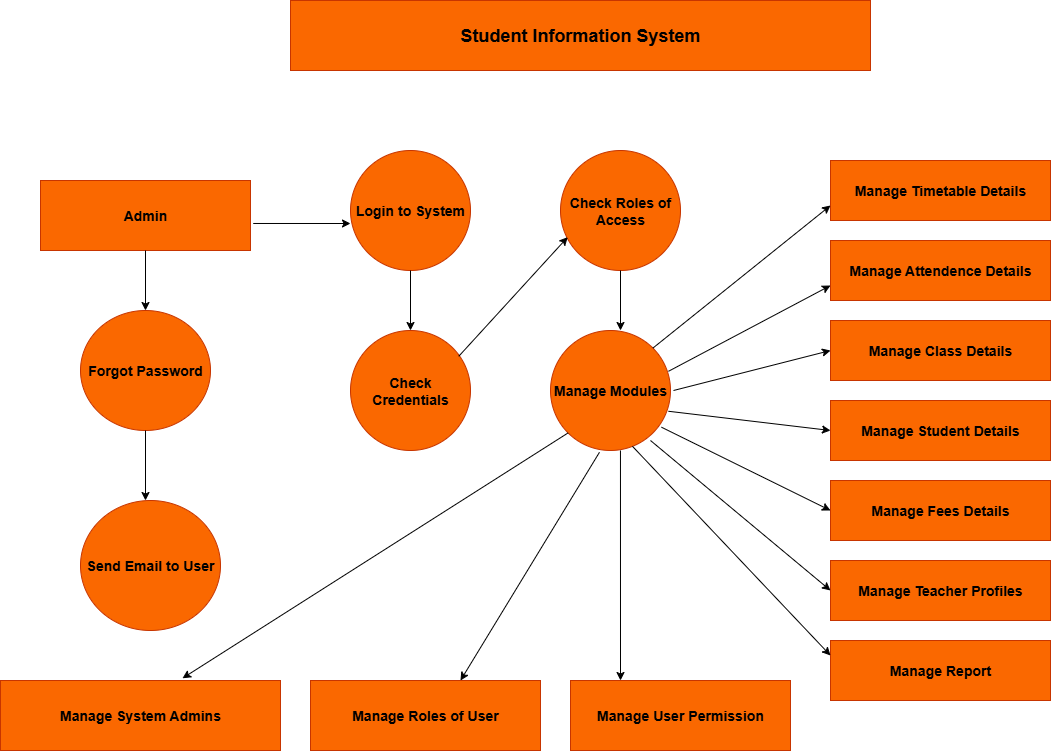

The diagram above was exported from draw.io. Its source (the exported page's mxGraphModel, read from the mxfile embedded in the PNG):
<mxGraphModel dx="2453" dy="865" grid="1" gridSize="10" guides="1" tooltips="1" connect="1" arrows="1" fold="1" page="1" pageScale="1" pageWidth="850" pageHeight="1100" math="0" shadow="0">
  <root>
    <mxCell id="0" />
    <mxCell id="1" parent="0" />
    <mxCell id="QeAGmWBD0C5o87kdgOcP-1" value="&lt;h2&gt;Student Information System&lt;/h2&gt;" style="rounded=0;whiteSpace=wrap;html=1;fillColor=#fa6800;fontColor=#000000;strokeColor=#C73500;" vertex="1" parent="1">
      <mxGeometry x="130" y="30" width="580" height="70" as="geometry" />
    </mxCell>
    <mxCell id="QeAGmWBD0C5o87kdgOcP-5" value="&lt;h3&gt;Admin&lt;/h3&gt;" style="rounded=0;whiteSpace=wrap;html=1;fillColor=#fa6800;fontColor=#000000;strokeColor=#C73500;" vertex="1" parent="1">
      <mxGeometry x="-120" y="210" width="210" height="70" as="geometry" />
    </mxCell>
    <mxCell id="QeAGmWBD0C5o87kdgOcP-6" value="" style="endArrow=classic;html=1;rounded=0;exitX=1.013;exitY=0.614;exitDx=0;exitDy=0;exitPerimeter=0;" edge="1" parent="1" source="QeAGmWBD0C5o87kdgOcP-5">
      <mxGeometry width="50" height="50" relative="1" as="geometry">
        <mxPoint x="360" y="330" as="sourcePoint" />
        <mxPoint x="190" y="253" as="targetPoint" />
      </mxGeometry>
    </mxCell>
    <mxCell id="QeAGmWBD0C5o87kdgOcP-8" value="&lt;h3&gt;Login to System&lt;/h3&gt;" style="ellipse;whiteSpace=wrap;html=1;fillColor=#fa6800;fontColor=#000000;strokeColor=#C73500;" vertex="1" parent="1">
      <mxGeometry x="190" y="180" width="120" height="120" as="geometry" />
    </mxCell>
    <mxCell id="QeAGmWBD0C5o87kdgOcP-9" value="" style="endArrow=classic;html=1;rounded=0;exitX=0.5;exitY=1;exitDx=0;exitDy=0;" edge="1" parent="1" source="QeAGmWBD0C5o87kdgOcP-5">
      <mxGeometry width="50" height="50" relative="1" as="geometry">
        <mxPoint x="360" y="330" as="sourcePoint" />
        <mxPoint x="-15" y="340" as="targetPoint" />
      </mxGeometry>
    </mxCell>
    <mxCell id="QeAGmWBD0C5o87kdgOcP-10" value="&lt;h3&gt;Forgot Password&lt;/h3&gt;" style="ellipse;whiteSpace=wrap;html=1;fillColor=#fa6800;fontColor=#000000;strokeColor=#C73500;" vertex="1" parent="1">
      <mxGeometry x="-80" y="340" width="130" height="120" as="geometry" />
    </mxCell>
    <mxCell id="QeAGmWBD0C5o87kdgOcP-12" value="" style="endArrow=classic;html=1;rounded=0;exitX=0.5;exitY=1;exitDx=0;exitDy=0;entryX=0.5;entryY=0;entryDx=0;entryDy=0;" edge="1" parent="1" source="QeAGmWBD0C5o87kdgOcP-8" target="QeAGmWBD0C5o87kdgOcP-13">
      <mxGeometry width="50" height="50" relative="1" as="geometry">
        <mxPoint x="350" y="330" as="sourcePoint" />
        <mxPoint x="255" y="360" as="targetPoint" />
      </mxGeometry>
    </mxCell>
    <mxCell id="QeAGmWBD0C5o87kdgOcP-13" value="&lt;h3&gt;Check Credentials&lt;/h3&gt;" style="ellipse;whiteSpace=wrap;html=1;fillColor=#fa6800;fontColor=#000000;strokeColor=#C73500;" vertex="1" parent="1">
      <mxGeometry x="190" y="360" width="120" height="120" as="geometry" />
    </mxCell>
    <mxCell id="QeAGmWBD0C5o87kdgOcP-14" value="&lt;h3&gt;Check Roles of Access&lt;/h3&gt;" style="ellipse;whiteSpace=wrap;html=1;fillColor=#fa6800;fontColor=#000000;strokeColor=#C73500;" vertex="1" parent="1">
      <mxGeometry x="400" y="180" width="120" height="120" as="geometry" />
    </mxCell>
    <mxCell id="QeAGmWBD0C5o87kdgOcP-15" value="" style="endArrow=classic;html=1;rounded=0;entryX=0.06;entryY=0.722;entryDx=0;entryDy=0;entryPerimeter=0;exitX=0.902;exitY=0.215;exitDx=0;exitDy=0;exitPerimeter=0;" edge="1" parent="1" source="QeAGmWBD0C5o87kdgOcP-13" target="QeAGmWBD0C5o87kdgOcP-14">
      <mxGeometry width="50" height="50" relative="1" as="geometry">
        <mxPoint x="330" y="380" as="sourcePoint" />
        <mxPoint x="400" y="280" as="targetPoint" />
      </mxGeometry>
    </mxCell>
    <mxCell id="QeAGmWBD0C5o87kdgOcP-16" value="&lt;h3&gt;Manage Timetable Details&lt;/h3&gt;" style="rounded=0;whiteSpace=wrap;html=1;fillColor=#fa6800;fontColor=#000000;strokeColor=#C73500;" vertex="1" parent="1">
      <mxGeometry x="670" y="190" width="220" height="60" as="geometry" />
    </mxCell>
    <mxCell id="QeAGmWBD0C5o87kdgOcP-17" value="&lt;h3&gt;Manage Modules&lt;/h3&gt;" style="ellipse;whiteSpace=wrap;html=1;fillColor=#fa6800;fontColor=#000000;strokeColor=#C73500;" vertex="1" parent="1">
      <mxGeometry x="390" y="360" width="120" height="120" as="geometry" />
    </mxCell>
    <mxCell id="QeAGmWBD0C5o87kdgOcP-18" value="" style="endArrow=classic;html=1;rounded=0;exitX=0.5;exitY=1;exitDx=0;exitDy=0;" edge="1" parent="1" source="QeAGmWBD0C5o87kdgOcP-14">
      <mxGeometry width="50" height="50" relative="1" as="geometry">
        <mxPoint x="460" y="310" as="sourcePoint" />
        <mxPoint x="460" y="360" as="targetPoint" />
      </mxGeometry>
    </mxCell>
    <mxCell id="QeAGmWBD0C5o87kdgOcP-19" value="&lt;h3&gt;Manage Attendence Details&lt;/h3&gt;" style="rounded=0;whiteSpace=wrap;html=1;fillColor=#fa6800;fontColor=#000000;strokeColor=#C73500;" vertex="1" parent="1">
      <mxGeometry x="670" y="270" width="220" height="60" as="geometry" />
    </mxCell>
    <mxCell id="QeAGmWBD0C5o87kdgOcP-20" value="&lt;h3&gt;Manage Class Details&lt;/h3&gt;" style="rounded=0;whiteSpace=wrap;html=1;fillColor=#fa6800;fontColor=#000000;strokeColor=#C73500;" vertex="1" parent="1">
      <mxGeometry x="670" y="350" width="220" height="60" as="geometry" />
    </mxCell>
    <mxCell id="QeAGmWBD0C5o87kdgOcP-21" value="" style="endArrow=classic;html=1;rounded=0;exitX=0.5;exitY=1;exitDx=0;exitDy=0;" edge="1" parent="1" source="QeAGmWBD0C5o87kdgOcP-10">
      <mxGeometry width="50" height="50" relative="1" as="geometry">
        <mxPoint x="430" y="440" as="sourcePoint" />
        <mxPoint x="-15" y="530" as="targetPoint" />
      </mxGeometry>
    </mxCell>
    <mxCell id="QeAGmWBD0C5o87kdgOcP-22" value="&lt;h3&gt;Send Email to User&lt;/h3&gt;" style="ellipse;whiteSpace=wrap;html=1;fillColor=#fa6800;fontColor=#000000;strokeColor=#C73500;" vertex="1" parent="1">
      <mxGeometry x="-80" y="530" width="140" height="130" as="geometry" />
    </mxCell>
    <mxCell id="QeAGmWBD0C5o87kdgOcP-23" value="&lt;h3&gt;Manage Student Details&lt;/h3&gt;" style="rounded=0;whiteSpace=wrap;html=1;fillColor=#fa6800;fontColor=#000000;strokeColor=#C73500;" vertex="1" parent="1">
      <mxGeometry x="670" y="430" width="220" height="60" as="geometry" />
    </mxCell>
    <mxCell id="QeAGmWBD0C5o87kdgOcP-24" value="&lt;h3&gt;Manage Fees Details&lt;/h3&gt;" style="rounded=0;whiteSpace=wrap;html=1;fillColor=#fa6800;fontColor=#000000;strokeColor=#C73500;" vertex="1" parent="1">
      <mxGeometry x="670" y="510" width="220" height="60" as="geometry" />
    </mxCell>
    <mxCell id="QeAGmWBD0C5o87kdgOcP-25" value="&lt;h3&gt;Manage Teacher Profiles&lt;/h3&gt;" style="rounded=0;whiteSpace=wrap;html=1;fillColor=#fa6800;fontColor=#000000;strokeColor=#C73500;" vertex="1" parent="1">
      <mxGeometry x="670" y="590" width="220" height="60" as="geometry" />
    </mxCell>
    <mxCell id="QeAGmWBD0C5o87kdgOcP-26" value="&lt;h3&gt;Manage Report&lt;/h3&gt;" style="rounded=0;whiteSpace=wrap;html=1;fillColor=#fa6800;fontColor=#000000;strokeColor=#C73500;" vertex="1" parent="1">
      <mxGeometry x="670" y="670" width="220" height="60" as="geometry" />
    </mxCell>
    <mxCell id="QeAGmWBD0C5o87kdgOcP-27" value="" style="endArrow=classic;html=1;rounded=0;exitX=1;exitY=0;exitDx=0;exitDy=0;entryX=0;entryY=0.75;entryDx=0;entryDy=0;" edge="1" parent="1" source="QeAGmWBD0C5o87kdgOcP-17" target="QeAGmWBD0C5o87kdgOcP-16">
      <mxGeometry width="50" height="50" relative="1" as="geometry">
        <mxPoint x="430" y="430" as="sourcePoint" />
        <mxPoint x="480" y="380" as="targetPoint" />
      </mxGeometry>
    </mxCell>
    <mxCell id="QeAGmWBD0C5o87kdgOcP-28" value="" style="endArrow=classic;html=1;rounded=0;exitX=0.983;exitY=0.34;exitDx=0;exitDy=0;exitPerimeter=0;entryX=0;entryY=0.75;entryDx=0;entryDy=0;" edge="1" parent="1" source="QeAGmWBD0C5o87kdgOcP-17" target="QeAGmWBD0C5o87kdgOcP-19">
      <mxGeometry width="50" height="50" relative="1" as="geometry">
        <mxPoint x="430" y="430" as="sourcePoint" />
        <mxPoint x="480" y="380" as="targetPoint" />
      </mxGeometry>
    </mxCell>
    <mxCell id="QeAGmWBD0C5o87kdgOcP-29" value="" style="endArrow=classic;html=1;rounded=0;entryX=0;entryY=0.5;entryDx=0;entryDy=0;" edge="1" parent="1" target="QeAGmWBD0C5o87kdgOcP-20">
      <mxGeometry width="50" height="50" relative="1" as="geometry">
        <mxPoint x="513" y="420" as="sourcePoint" />
        <mxPoint x="480" y="380" as="targetPoint" />
      </mxGeometry>
    </mxCell>
    <mxCell id="QeAGmWBD0C5o87kdgOcP-30" value="" style="endArrow=classic;html=1;rounded=0;exitX=0.983;exitY=0.673;exitDx=0;exitDy=0;exitPerimeter=0;entryX=0;entryY=0.5;entryDx=0;entryDy=0;" edge="1" parent="1" source="QeAGmWBD0C5o87kdgOcP-17" target="QeAGmWBD0C5o87kdgOcP-23">
      <mxGeometry width="50" height="50" relative="1" as="geometry">
        <mxPoint x="430" y="430" as="sourcePoint" />
        <mxPoint x="480" y="380" as="targetPoint" />
      </mxGeometry>
    </mxCell>
    <mxCell id="QeAGmWBD0C5o87kdgOcP-31" value="" style="endArrow=classic;html=1;rounded=0;exitX=0.925;exitY=0.806;exitDx=0;exitDy=0;entryX=0;entryY=0.5;entryDx=0;entryDy=0;exitPerimeter=0;" edge="1" parent="1" source="QeAGmWBD0C5o87kdgOcP-17" target="QeAGmWBD0C5o87kdgOcP-24">
      <mxGeometry width="50" height="50" relative="1" as="geometry">
        <mxPoint x="430" y="430" as="sourcePoint" />
        <mxPoint x="480" y="380" as="targetPoint" />
      </mxGeometry>
    </mxCell>
    <mxCell id="QeAGmWBD0C5o87kdgOcP-32" value="" style="endArrow=classic;html=1;rounded=0;entryX=0;entryY=0.5;entryDx=0;entryDy=0;" edge="1" parent="1" target="QeAGmWBD0C5o87kdgOcP-25">
      <mxGeometry width="50" height="50" relative="1" as="geometry">
        <mxPoint x="490" y="470" as="sourcePoint" />
        <mxPoint x="480" y="380" as="targetPoint" />
      </mxGeometry>
    </mxCell>
    <mxCell id="QeAGmWBD0C5o87kdgOcP-33" value="" style="endArrow=classic;html=1;rounded=0;entryX=0;entryY=0.25;entryDx=0;entryDy=0;exitX=0.683;exitY=0.965;exitDx=0;exitDy=0;exitPerimeter=0;" edge="1" parent="1" source="QeAGmWBD0C5o87kdgOcP-17" target="QeAGmWBD0C5o87kdgOcP-26">
      <mxGeometry width="50" height="50" relative="1" as="geometry">
        <mxPoint x="470" y="490" as="sourcePoint" />
        <mxPoint x="480" y="380" as="targetPoint" />
      </mxGeometry>
    </mxCell>
    <mxCell id="QeAGmWBD0C5o87kdgOcP-34" value="" style="endArrow=classic;html=1;rounded=0;exitX=0.583;exitY=1;exitDx=0;exitDy=0;exitPerimeter=0;" edge="1" parent="1" source="QeAGmWBD0C5o87kdgOcP-17">
      <mxGeometry width="50" height="50" relative="1" as="geometry">
        <mxPoint x="430" y="430" as="sourcePoint" />
        <mxPoint x="460" y="710" as="targetPoint" />
      </mxGeometry>
    </mxCell>
    <mxCell id="QeAGmWBD0C5o87kdgOcP-35" value="&lt;h3&gt;Manage User Permission&lt;/h3&gt;" style="rounded=0;whiteSpace=wrap;html=1;fillColor=#fa6800;fontColor=#000000;strokeColor=#C73500;" vertex="1" parent="1">
      <mxGeometry x="410" y="710" width="220" height="70" as="geometry" />
    </mxCell>
    <mxCell id="QeAGmWBD0C5o87kdgOcP-36" value="&lt;h3&gt;Manage Roles of User&lt;/h3&gt;" style="rounded=0;whiteSpace=wrap;html=1;fillColor=#fa6800;fontColor=#000000;strokeColor=#C73500;" vertex="1" parent="1">
      <mxGeometry x="150" y="710" width="230" height="70" as="geometry" />
    </mxCell>
    <mxCell id="QeAGmWBD0C5o87kdgOcP-37" value="" style="endArrow=classic;html=1;rounded=0;exitX=0.408;exitY=1.015;exitDx=0;exitDy=0;exitPerimeter=0;" edge="1" parent="1" source="QeAGmWBD0C5o87kdgOcP-17">
      <mxGeometry width="50" height="50" relative="1" as="geometry">
        <mxPoint x="430" y="590" as="sourcePoint" />
        <mxPoint x="300" y="710" as="targetPoint" />
      </mxGeometry>
    </mxCell>
    <mxCell id="QeAGmWBD0C5o87kdgOcP-38" value="&lt;h3&gt;Manage System Admins&lt;/h3&gt;" style="rounded=0;whiteSpace=wrap;html=1;fillColor=#fa6800;fontColor=#000000;strokeColor=#C73500;" vertex="1" parent="1">
      <mxGeometry x="-160" y="710" width="280" height="70" as="geometry" />
    </mxCell>
    <mxCell id="QeAGmWBD0C5o87kdgOcP-39" value="" style="endArrow=classic;html=1;rounded=0;exitX=0;exitY=1;exitDx=0;exitDy=0;entryX=0.65;entryY=-0.032;entryDx=0;entryDy=0;entryPerimeter=0;" edge="1" parent="1" source="QeAGmWBD0C5o87kdgOcP-17" target="QeAGmWBD0C5o87kdgOcP-38">
      <mxGeometry width="50" height="50" relative="1" as="geometry">
        <mxPoint x="430" y="590" as="sourcePoint" />
        <mxPoint x="480" y="540" as="targetPoint" />
      </mxGeometry>
    </mxCell>
  </root>
</mxGraphModel>